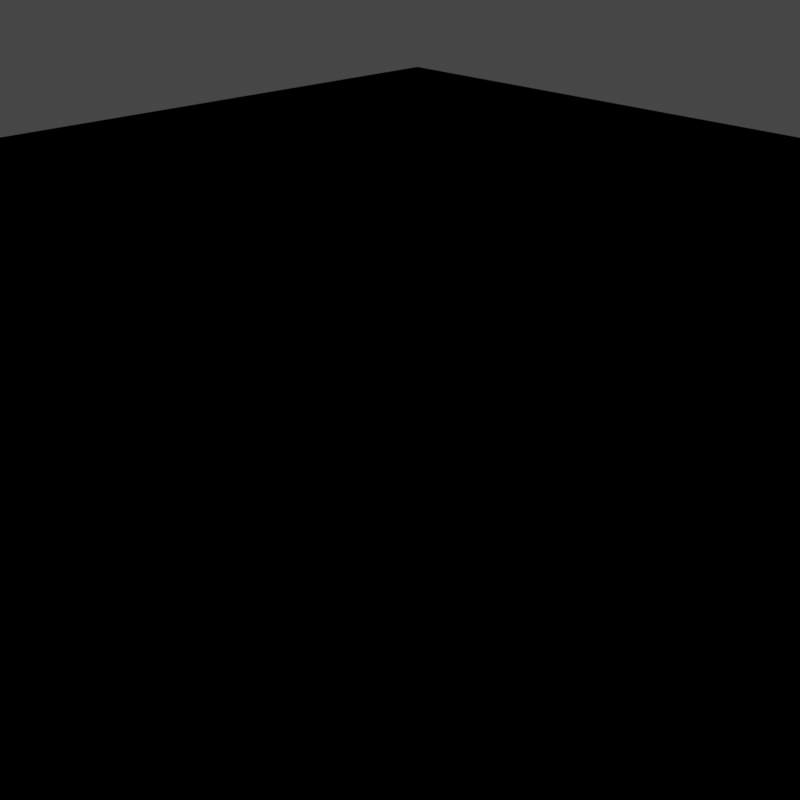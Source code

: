 # Source: vault.blend  (saved by Blender 4.0.36; exported with 4.5.12 LTS)
import bpy
from mathutils import Matrix  # noqa: F401  (used for matrix-valued properties, if any)

bpy.ops.wm.read_factory_settings(use_empty=True)
scene = bpy.context.scene
scene.name = 'Scene'

# ---- collections
col_collection = bpy.data.collections.new('Collection'); scene.collection.children.link(col_collection)

# ---- images (referenced by path relative to the original .blend; pixels are not part of the script)
import os
ASSET_DIR = os.environ.get("B2B_ASSET_DIR", "")  # directory of the original .blend (textures are referenced by path, not embedded)
HERE = os.path.dirname(os.path.abspath(__file__))  # packed textures are extracted next to this script under _unpacked/

def load_image(name, relpath, width, height, colorspace="sRGB"):
    """Load a texture the original file referenced (path relative to the .blend, or extracted next to this script)."""
    p = next((c for c in (os.path.join(HERE, relpath), os.path.join(ASSET_DIR, relpath)) if relpath and os.path.exists(c)), "")
    if p:
        img = bpy.data.images.load(p, check_existing=True)
        img.name = name
    else:  # same state as the original file: an image datablock whose file is absent (Cycles renders it pink)
        img = bpy.data.images.new(name, width, height)
        img.source = "FILE"
        img.filepath = "//" + (relpath or name)
    img.colorspace_settings.name = colorspace
    return img
img_second_png = load_image('second.png', '', 1024, 1024, 'sRGB')
img_sand12_ci4_png = load_image('sand12.ci4.png', 'sand12.ci4.png', 1024, 1024, 'sRGB')
img_stone_ci4_png = load_image('stone.ci4.png', 'stone.ci4.png', 1024, 1024, 'sRGB')

# ---- materials (node trees are filled in below, after node groups)
mat_f3dlite_material = bpy.data.materials.new('f3dlite_material')
mat_f3dlite_material.alpha_threshold = 0.2
mat_f3dlite_material.use_transparency_overlap = False
mat_f3dlite_material.show_transparent_back = False
mat_f3dlite_material.use_backface_culling = True
mat_f3dlite_material.preview_render_type = 'FLAT'
mat_border = bpy.data.materials.new('border')
mat_border.alpha_threshold = 0.2
mat_border.use_transparency_overlap = False
mat_border.show_transparent_back = False
mat_border.use_backface_culling = True
mat_border.preview_render_type = 'FLAT'

# ---- node groups
ng_3_point_lerp = bpy.data.node_groups.new('3 Point Lerp', 'ShaderNodeTree')
_N = ng_3_point_lerp.nodes; _L = ng_3_point_lerp.links
ng_calcfog = bpy.data.node_groups.new('CalcFog', 'ShaderNodeTree')
_N = ng_calcfog.nodes; _L = ng_calcfog.links
ng_f3dnoise_nonanimated = bpy.data.node_groups.new('F3DNoise_NonAnimated', 'ShaderNodeTree')
_N = ng_f3dnoise_nonanimated.nodes; _L = ng_f3dnoise_nonanimated.links
ng_texturesettings_lite = bpy.data.node_groups.new('TextureSettings_Lite', 'ShaderNodeTree')
_N = ng_texturesettings_lite.nodes; _L = ng_texturesettings_lite.links
ng_uv = bpy.data.node_groups.new('UV', 'ShaderNodeTree')
_N = ng_uv.nodes; _L = ng_uv.links
ng_uv_basis_0 = bpy.data.node_groups.new('UV Basis 0', 'ShaderNodeTree')
_N = ng_uv_basis_0.nodes; _L = ng_uv_basis_0.links
ng_shdcol = bpy.data.node_groups.new('ShdCol', 'ShaderNodeTree')
_N = ng_shdcol.nodes; _L = ng_shdcol.links
ng_is_not_i = bpy.data.node_groups.new('Is not i', 'ShaderNodeTree')
_N = ng_is_not_i.nodes; _L = ng_is_not_i.links
ng_fogblender_on = bpy.data.node_groups.new('FogBlender_On', 'ShaderNodeTree')
_N = ng_fogblender_on.nodes; _L = ng_fogblender_on.links
ng_combinerinputs = bpy.data.node_groups.new('CombinerInputs', 'ShaderNodeTree')
_N = ng_combinerinputs.nodes; _L = ng_combinerinputs.links
ng_cycle = bpy.data.node_groups.new('Cycle', 'ShaderNodeTree')
_N = ng_cycle.nodes; _L = ng_cycle.links
ng_output_2cycle_opa = bpy.data.node_groups.new('OUTPUT_2CYCLE_OPA', 'ShaderNodeTree')
_N = ng_output_2cycle_opa.nodes; _L = ng_output_2cycle_opa.links
ng_sceneproperties = bpy.data.node_groups.new('SceneProperties', 'ShaderNodeTree')
_s = ng_sceneproperties.interface.new_socket(name='FogEnable', in_out='OUTPUT', socket_type='NodeSocketFloat')
_s = ng_sceneproperties.interface.new_socket(name='FogColor', in_out='OUTPUT', socket_type='NodeSocketColor')
_s = ng_sceneproperties.interface.new_socket(name='F3D_NearClip', in_out='OUTPUT', socket_type='NodeSocketFloat')
_s = ng_sceneproperties.interface.new_socket(name='F3D_FarClip', in_out='OUTPUT', socket_type='NodeSocketFloat')
_s = ng_sceneproperties.interface.new_socket(name='Blender_Game_Scale', in_out='OUTPUT', socket_type='NodeSocketFloat')
_s = ng_sceneproperties.interface.new_socket(name='FogNear', in_out='OUTPUT', socket_type='NodeSocketFloat')
_s = ng_sceneproperties.interface.new_socket(name='FogFar', in_out='OUTPUT', socket_type='NodeSocketFloat')
_s = ng_sceneproperties.interface.new_socket(name='AmbientColor', in_out='OUTPUT', socket_type='NodeSocketColor')
_s = ng_sceneproperties.interface.new_socket(name='Light0Color', in_out='OUTPUT', socket_type='NodeSocketColor')
_s = ng_sceneproperties.interface.new_socket(name='Light0Dir', in_out='OUTPUT', socket_type='NodeSocketVector')
_s = ng_sceneproperties.interface.new_socket(name='Light0Size', in_out='OUTPUT', socket_type='NodeSocketFloat')
_s = ng_sceneproperties.interface.new_socket(name='Light1Color', in_out='OUTPUT', socket_type='NodeSocketColor')
_s = ng_sceneproperties.interface.new_socket(name='Light1Dir', in_out='OUTPUT', socket_type='NodeSocketVector')
_s = ng_sceneproperties.interface.new_socket(name='Light1Size', in_out='OUTPUT', socket_type='NodeSocketFloat')
_N = ng_sceneproperties.nodes; _L = ng_sceneproperties.links
n0 = _N.new('NodeGroupOutput'); n0.name = 'Group Output'; n0.location = (0, 0)
n0.inputs[0].default_value = 1.0
n0.inputs[1].default_value = (0.9999, 1.0, 1.0, 1.0)
n0.inputs[2].default_value = 100.0
n0.inputs[3].default_value = 3e+04
n0.inputs[4].default_value = 10.0
n0.inputs[5].default_value = 985.0
n0.inputs[6].default_value = 1000.0
n0.inputs[7].default_value = (0.7353, 0.7354, 0.7354, 1.0)
n0.inputs[8].default_value = (0.9999, 1.0, 1.0, 1.0)
n0.inputs[9].default_value = (0.5774, -0.5774, 0.5774)
n0.inputs[10].default_value = 3.0
n0.inputs[11].default_value = (0.0, 0.0, 0.0, 1.0)
n0.inputs[12].default_value = (-0.5774, 0.5774, -0.5774)
n0.inputs[13].default_value = 3.0
n0.is_active_output = True
ng_is_i = bpy.data.node_groups.new('Is i', 'ShaderNodeTree')
_N = ng_is_i.nodes; _L = ng_is_i.links

# ---- material node trees
mat_f3dlite_material.use_nodes = True; mat_f3dlite_material.node_tree.nodes.clear()
_N = mat_f3dlite_material.node_tree.nodes; _L = mat_f3dlite_material.node_tree.links
n0 = _N.new('NodeReroute'); n0.name = 'Reroute.043'; n0.location = (-193, 204)
n0.width = 100
n0.socket_idname = 'NodeSocketVector'
n1 = _N.new('NodeReroute'); n1.name = 'Reroute.042'; n1.location = (-216, 160)
n1.width = 100
n1.socket_idname = 'NodeSocketVector'
n2 = _N.new('NodeReroute'); n2.name = 'Reroute.011'; n2.location = (-168, 248)
n2.width = 100
n2.socket_idname = 'NodeSocketVector'
n3 = _N.new('NodeReroute'); n3.name = 'Reroute.038'; n3.location = (273, 438)
n3.width = 100
n4 = _N.new('NodeReroute'); n4.name = 'Reroute.037'; n4.location = (251, 416)
n4.width = 100
n4.socket_idname = 'NodeSocketFloat'
n5 = _N.new('NodeReroute'); n5.name = 'Reroute.006'; n5.location = (-80, 600)
n5.width = 100
n5.socket_idname = 'NodeSocketVector'
n6 = _N.new('NodeReroute'); n6.name = 'Reroute.026'; n6.location = (-100, 557)
n6.width = 100
n6.socket_idname = 'NodeSocketVector'
n7 = _N.new('NodeReroute'); n7.name = 'Reroute.027'; n7.location = (-120, 514)
n7.width = 100
n7.socket_idname = 'NodeSocketVector'
n8 = _N.new('NodeReroute'); n8.name = 'Reroute.035'; n8.location = (251, 665)
n8.width = 100
n8.socket_idname = 'NodeSocketFloat'
n9 = _N.new('NodeReroute'); n9.name = 'Reroute.036'; n9.location = (273, 686)
n9.width = 100
n10 = _N.new('NodeReroute'); n10.name = 'Reroute.028'; n10.location = (-267, 439)
n10.width = 100
n10.socket_idname = 'NodeSocketInt'
n11 = _N.new('NodeReroute'); n11.name = 'Reroute.048'; n11.location = (271, 285)
n11.width = 100
n12 = _N.new('NodeReroute'); n12.name = 'Reroute.046'; n12.location = (271, 334)
n12.width = 100
n13 = _N.new('NodeReroute'); n13.name = 'Reroute.047'; n13.location = (249, 264)
n13.width = 100
n13.socket_idname = 'NodeSocketFloat'
n14 = _N.new('NodeReroute'); n14.name = 'Reroute.045'; n14.location = (249, 312)
n14.width = 100
n14.socket_idname = 'NodeSocketFloat'
n15 = _N.new('NodeReroute'); n15.name = 'Reroute.039'; n15.location = (-267, 84)
n15.width = 100
n15.socket_idname = 'NodeSocketInt'
n16 = _N.new('NodeReroute'); n16.name = 'Reroute.052'; n16.location = (-241, 116)
n16.width = 100
n16.socket_idname = 'NodeSocketVector'
n17 = _N.new('NodeReroute'); n17.name = 'Reroute.060'; n17.location = (-314, 391)
n17.width = 100
n17.socket_idname = 'NodeSocketFloat'
n18 = _N.new('NodeReroute'); n18.name = 'Reroute.059'; n18.location = (-292, 414)
n18.width = 100
n18.socket_idname = 'NodeSocketFloat'
n19 = _N.new('NodeReroute'); n19.name = 'Reroute.058'; n19.location = (-337, 61)
n19.width = 100
n19.socket_idname = 'NodeSocketFloat'
n20 = _N.new('NodeReroute'); n20.name = 'Reroute.057'; n20.location = (-358, 39)
n20.width = 100
n20.socket_idname = 'NodeSocketFloat'
n21 = _N.new('NodeReroute'); n21.name = 'Reroute.050'; n21.location = (-144, 470)
n21.width = 100
n21.socket_idname = 'NodeSocketVector'
n22 = _N.new('ShaderNodeTexImage'); n22.name = 'Tex1_2'; n22.location = (-125, 213)
n22.label = 'Tex1 Sample 2'
n22.width = 140
n22.mute = True
n22.hide = True
n22.image = img_second_png
n22.interpolation = 'Closest'
n23 = _N.new('ShaderNodeTexImage'); n23.name = 'Tex1_3'; n23.location = (-125, 170)
n23.label = 'Tex1 Sample 3'
n23.width = 140
n23.mute = True
n23.hide = True
n23.image = img_second_png
n23.interpolation = 'Closest'
n24 = _N.new('ShaderNodeTexImage'); n24.name = 'Tex1_4'; n24.location = (-125, 126)
n24.label = 'Tex1 Sample 4'
n24.width = 140
n24.mute = True
n24.hide = True
n24.image = img_second_png
n24.interpolation = 'Closest'
n25 = _N.new('ShaderNodeGroup'); n25.name = '3 Point Lerp.001'; n25.location = (27, 369)
n25.label = '3 Point Lerp'
n25.mute = True
n25.node_tree = ng_3_point_lerp
n26 = _N.new('ShaderNodeTexImage'); n26.name = 'Tex0_4'; n26.location = (-63, 479)
n26.label = 'Tex0 Sample 4'
n26.width = 140
n26.hide = True
n26.image = img_sand12_ci4_png
n26.interpolation = 'Closest'
n27 = _N.new('ShaderNodeTexImage'); n27.name = 'Tex0_3'; n27.location = (-63, 524)
n27.label = 'Tex0 Sample 3'
n27.width = 140
n27.hide = True
n27.image = img_sand12_ci4_png
n27.interpolation = 'Closest'
n28 = _N.new('ShaderNodeTexImage'); n28.name = 'Tex0_2'; n28.location = (-62, 567)
n28.label = 'Tex0 Sample 2'
n28.width = 140
n28.hide = True
n28.image = img_sand12_ci4_png
n28.interpolation = 'Closest'
n29 = _N.new('ShaderNodeTexImage'); n29.name = 'Tex0_1'; n29.location = (-61, 610)
n29.label = 'Tex0'
n29.width = 140
n29.hide = True
n29.image = img_sand12_ci4_png
n29.interpolation = 'Closest'
n30 = _N.new('ShaderNodeTexImage'); n30.name = 'Tex1_1'; n30.location = (-124, 258)
n30.label = 'Tex1'
n30.width = 140
n30.mute = True
n30.hide = True
n30.image = img_second_png
n30.interpolation = 'Closest'
n31 = _N.new('NodeReroute'); n31.name = 'Light0Dir'; n31.location = (-101, -292)
n31.label = 'Light0Dir'
n31.width = 100
n31.socket_idname = 'NodeSocketVector'
n32 = _N.new('NodeReroute'); n32.name = 'AmbientColor'; n32.location = (-98, -223)
n32.label = 'AmbientColor'
n32.width = 100
n33 = _N.new('NodeReroute'); n33.name = 'Light0Color'; n33.location = (-101, -255)
n33.label = 'Light0Color'
n33.width = 100
n34 = _N.new('NodeReroute'); n34.name = 'Light0Size'; n34.location = (-101, -325)
n34.label = 'Light0Size'
n34.width = 100
n34.socket_idname = 'NodeSocketFloat'
n35 = _N.new('NodeReroute'); n35.name = 'Reroute.065'; n35.location = (260, 85)
n35.width = 100
n35.socket_idname = 'NodeSocketVector'
n36 = _N.new('NodeReroute'); n36.name = 'Reroute.064'; n36.location = (259, -292)
n36.width = 100
n36.socket_idname = 'NodeSocketVector'
n37 = _N.new('NodeReroute'); n37.name = 'Reroute.029'; n37.location = (238, -256)
n37.width = 100
n38 = _N.new('NodeReroute'); n38.name = 'Reroute.001'; n38.location = (278, -326)
n38.width = 100
n38.socket_idname = 'NodeSocketFloat'
n39 = _N.new('NodeReroute'); n39.name = 'Reroute'; n39.location = (279, 63)
n39.width = 100
n39.socket_idname = 'NodeSocketFloat'
n40 = _N.new('NodeReroute'); n40.name = 'Reroute.016'; n40.location = (321, 19)
n40.width = 100
n40.socket_idname = 'NodeSocketVector'
n41 = _N.new('NodeReroute'); n41.name = 'Reroute.030'; n41.location = (219, -224)
n41.width = 100
n42 = _N.new('ShaderNodeGroup'); n42.name = 'CalcFog'; n42.location = (0, 10)
n42.label = 'CalcFog'
n42.width = 166
n42.node_tree = ng_calcfog
n43 = _N.new('NodeReroute'); n43.name = 'Reroute.008'; n43.location = (187, -25)
n43.width = 100
n43.socket_idname = 'NodeSocketFloat'
n44 = _N.new('NodeReroute'); n44.name = 'Reroute.003'; n44.location = (342, -3)
n44.width = 100
n44.socket_idname = 'NodeSocketFloat'
n45 = _N.new('NodeReroute'); n45.name = 'Combined_C'; n45.location = (540, 456)
n45.label = 'Combined_C'
n45.width = 100
n46 = _N.new('NodeReroute'); n46.name = 'Combined_A'; n46.location = (540, 433)
n46.label = 'Combined_A'
n46.width = 100
n46.socket_idname = 'NodeSocketFloat'
n47 = _N.new('NodeReroute'); n47.name = 'Reroute.032'; n47.location = (567, 456)
n47.width = 100
n48 = _N.new('NodeReroute'); n48.name = 'Reroute.031'; n48.location = (567, 433)
n48.width = 100
n48.socket_idname = 'NodeSocketFloat'
n49 = _N.new('NodeReroute'); n49.name = 'Reroute.009'; n49.location = (1056, 710)
n49.width = 100
n50 = _N.new('NodeReroute'); n50.name = 'Reroute.010'; n50.location = (1033, 689)
n50.width = 100
n50.socket_idname = 'NodeSocketFloat'
n51 = _N.new('NodeReroute'); n51.name = 'Light1Color'; n51.location = (-101, -360)
n51.label = 'Light1Color'
n51.width = 100
n52 = _N.new('NodeReroute'); n52.name = 'Light1Size'; n52.location = (-101, -433)
n52.label = 'Light1Size'
n52.width = 100
n52.socket_idname = 'NodeSocketFloat'
n53 = _N.new('NodeReroute'); n53.name = 'Light1Dir'; n53.location = (-101, -396)
n53.label = 'Light1Dir'
n53.width = 100
n53.socket_idname = 'NodeSocketVector'
n54 = _N.new('NodeReroute'); n54.name = 'Reroute.014'; n54.location = (299, -361)
n54.width = 100
n55 = _N.new('NodeReroute'); n55.name = 'Reroute.017'; n55.location = (318, -397)
n55.width = 100
n55.socket_idname = 'NodeSocketVector'
n56 = _N.new('NodeReroute'); n56.name = 'Reroute.019'; n56.location = (341, -432)
n56.width = 100
n56.socket_idname = 'NodeSocketFloat'
n57 = _N.new('NodeReroute'); n57.name = 'Reroute.025'; n57.location = (-44, -472)
n57.width = 100
n58 = _N.new('NodeReroute'); n58.name = 'Reroute.018'; n58.location = (-23, -493)
n58.width = 100
n58.socket_idname = 'NodeSocketFloat'
n59 = _N.new('NodeReroute'); n59.name = 'Reroute.015'; n59.location = (186, -516)
n59.width = 100
n59.socket_idname = 'NodeSocketFloat'
n60 = _N.new('ShaderNodeGroup'); n60.name = 'F3DNoiseFactor'; n60.location = (362, -360)
n60.label = 'F3D Noise Factor'
n60.width = 142
n60.node_tree = ng_f3dnoise_nonanimated
n61 = _N.new('NodeReroute'); n61.name = 'Reroute.023'; n61.location = (1036, 385)
n61.width = 100
n62 = _N.new('ShaderNodeOutputMaterial'); n62.name = 'Material Output F3D'; n62.location = (1546, 571)
n62.label = 'Material Output F3D'
n62.target = 'CYCLES'
n63 = _N.new('NodeReroute'); n63.name = 'Reroute.024'; n63.location = (1037, -451)
n63.width = 100
n64 = _N.new('NodeReroute'); n64.name = 'Reroute.005'; n64.location = (-168, 601)
n64.width = 100
n64.socket_idname = 'NodeSocketVector'
n65 = _N.new('NodeReroute'); n65.name = 'Reroute.041'; n65.location = (-193, 579)
n65.width = 100
n65.socket_idname = 'NodeSocketVector'
n66 = _N.new('NodeReroute'); n66.name = 'Reroute.040'; n66.location = (-216, 558)
n66.width = 100
n66.socket_idname = 'NodeSocketVector'
n67 = _N.new('NodeReroute'); n67.name = 'Reroute.012'; n67.location = (-267, 514)
n67.width = 100
n67.socket_idname = 'NodeSocketInt'
n68 = _N.new('NodeReroute'); n68.name = 'Reroute.051'; n68.location = (-241, 535)
n68.width = 100
n68.socket_idname = 'NodeSocketVector'
n69 = _N.new('NodeReroute'); n69.name = 'Reroute.013'; n69.location = (-80, 688)
n69.width = 100
n69.socket_idname = 'NodeSocketVector'
n70 = _N.new('NodeReroute'); n70.name = 'Reroute.002'; n70.location = (-100, 665)
n70.width = 100
n70.socket_idname = 'NodeSocketVector'
n71 = _N.new('NodeReroute'); n71.name = 'Reroute.022'; n71.location = (-120, 645)
n71.width = 100
n71.socket_idname = 'NodeSocketVector'
n72 = _N.new('NodeReroute'); n72.name = 'Reroute.049'; n72.location = (-144, 621)
n72.width = 100
n72.socket_idname = 'NodeSocketVector'
n73 = _N.new('NodeReroute'); n73.name = 'Reroute.054'; n73.location = (-314, 469)
n73.width = 100
n73.socket_idname = 'NodeSocketFloat'
n74 = _N.new('NodeReroute'); n74.name = 'Reroute.053'; n74.location = (-292, 491)
n74.width = 100
n74.socket_idname = 'NodeSocketFloat'
n75 = _N.new('NodeReroute'); n75.name = 'Reroute.055'; n75.location = (-337, 447)
n75.width = 100
n75.socket_idname = 'NodeSocketFloat'
n76 = _N.new('NodeReroute'); n76.name = 'Reroute.056'; n76.location = (-358, 425)
n76.width = 100
n76.socket_idname = 'NodeSocketFloat'
n77 = _N.new('ShaderNodeGroup'); n77.name = 'TextureSettings'; n77.location = (-575, 724)
n77.width = 189
n77.node_tree = ng_texturesettings_lite
n77.inputs[4].default_value = 0.0
n77.inputs[9].default_value = 0.0
n77.inputs[10].default_value = 0
n77.inputs[11].default_value = 0.0
n77.inputs[12].default_value = 63.0
n77.inputs[13].default_value = 6
n77.inputs[14].default_value = 0
n77.inputs[15].default_value = 0.0
n77.inputs[16].default_value = 63.0
n77.inputs[17].default_value = 6
n77.inputs[18].default_value = 0.0
n77.inputs[19].default_value = 0
n77.inputs[20].default_value = 0.0
n77.inputs[21].default_value = 0.0
n77.inputs[22].default_value = 0
n77.inputs[23].default_value = 0
n77.inputs[24].default_value = 0.0
n77.inputs[25].default_value = 0.0
n77.inputs[26].default_value = 0
n77.inputs[27].default_value = 0.0
n77.inputs[28].default_value = 0
n77.inputs[29].default_value = 0
n77.inputs[30].default_value = 0
n77.inputs[31].default_value = 0
n77.inputs[32].default_value = 0.0
n77.inputs[33].default_value = 0
n77.inputs[34].default_value = 0
n77.inputs[35].default_value = 0
n77.inputs[36].default_value = 0
n77.inputs[37].default_value = 0.0
n77.inputs[38].default_value = 1
n78 = _N.new('ShaderNodeGroup'); n78.name = 'UV'; n78.location = (-987, 175)
n78.width = 165
n78.node_tree = ng_uv
n79 = _N.new('ShaderNodeGroup'); n79.name = 'UV Basis'; n79.location = (-787, 405)
n79.width = 164
n79.node_tree = ng_uv_basis_0
n79.inputs[1].default_value = 64
n79.inputs[2].default_value = 64
n79.inputs[3].default_value = 0
n79.inputs[4].default_value = 0
n79.inputs[5].default_value = 1.0
n79.inputs[6].default_value = 1.0
n79.inputs[7].default_value = 1
n80 = _N.new('ShaderNodeGroup'); n80.name = 'Shade Color'; n80.location = (365, 241)
n80.label = 'Shade Color'
n80.width = 139
n80.node_tree = ng_shdcol
n80.inputs[8].default_value = 1
n80.inputs[9].default_value = 0
n80.inputs[10].default_value = 0
n80.inputs[11].default_value = 0
n80.inputs[12].default_value = 0
n80.inputs[13].default_value = 0
n80.inputs[14].default_value = 0
n80.inputs[15].default_value = 0
n80.inputs[16].default_value = 1.0
n80.inputs[17].default_value = 0.625
n80.inputs[18].default_value = 0.0
n80.inputs[19].default_value = 0.7
n80.inputs[20].default_value = 0.4
n81 = _N.new('NodeReroute'); n81.name = 'FogColor'; n81.location = (-101, -80)
n81.label = 'FogColor'
n81.width = 100
n82 = _N.new('NodeReroute'); n82.name = 'Reroute.021'; n82.location = (-22, -43)
n82.width = 100
n82.socket_idname = 'NodeSocketFloat'
n83 = _N.new('NodeReroute'); n83.name = 'FogEnable'; n83.location = (-101, -43)
n83.label = 'FogEnable'
n83.width = 100
n83.socket_idname = 'NodeSocketFloat'
n84 = _N.new('NodeReroute'); n84.name = 'Reroute.033'; n84.location = (-22, -80)
n84.width = 100
n84.socket_idname = 'NodeSocketFloat'
n85 = _N.new('NodeReroute'); n85.name = 'Reroute.007'; n85.location = (-43, -80)
n85.width = 100
n86 = _N.new('NodeReroute'); n86.name = 'AmbientColorOut'; n86.location = (220, 131)
n86.label = 'AmbientColorOut'
n86.width = 100
n87 = _N.new('NodeReroute'); n87.name = 'Light0ColorOut'; n87.location = (240, 108)
n87.label = 'Light0ColorOut'
n87.width = 100
n88 = _N.new('NodeReroute'); n88.name = 'Light1ColorOut'; n88.location = (300, 41)
n88.label = 'Light1ColorOut'
n88.width = 100
n89 = _N.new('ShaderNodeGroup'); n89.name = 'Tex1_I'; n89.location = (364, 396)
n89.label = 'Tex1_I'
n89.mute = True
n89.node_tree = ng_is_not_i
n90 = _N.new('ShaderNodeGroup'); n90.name = 'Tex0_I'; n90.location = (365, 549)
n90.label = 'Tex0_I'
n90.node_tree = ng_is_not_i
n91 = _N.new('ShaderNodeGroup'); n91.name = '3 Point Lerp'; n91.location = (88, 722)
n91.label = '3 Point Lerp'
n91.node_tree = ng_3_point_lerp
n92 = _N.new('NodeReroute'); n92.name = 'GlobalFogColor'; n92.location = (970, -473)
n92.label = 'GlobalFogColor'
n92.width = 100
n93 = _N.new('ShaderNodeGroup'); n93.name = 'FogBlender'; n93.location = (1057, -361)
n93.node_tree = ng_fogblender_on
n94 = _N.new('ShaderNodeGroup'); n94.name = 'CombinerInputs'; n94.location = (522, 157)
n94.width = 139
n94.node_tree = ng_combinerinputs
n94.inputs[0].default_value = (0.0, 0.0, 0.0, 1.0)
n94.inputs[1].default_value = 1.0
n94.inputs[2].default_value = (0.9999, 1.0, 1.0, 1.0)
n94.inputs[3].default_value = 1.0
n94.inputs[4].default_value = (0.5, 0.5, 0.5, 1.0)
n94.inputs[5].default_value = (0.0, 0.0, 0.0, 1.0)
n94.inputs[6].default_value = 0.0
n94.inputs[7].default_value = 0.0
n94.inputs[8].default_value = 0.4471
n94.inputs[9].default_value = 0.1647
n95 = _N.new('ShaderNodeGroup'); n95.name = 'Cycle_1'; n95.location = (871, 746)
n95.label = 'Cycle_1'
n95.node_tree = ng_cycle
n95.inputs[1].default_value = (0.0, 0.0, 0.0, 1.0)
n95.inputs[3].default_value = (0.0, 0.0, 0.0, 1.0)
n95.inputs[4].default_value = 0.0
n95.inputs[5].default_value = 0.0
n95.inputs[6].default_value = 0.0
n96 = _N.new('NodeReroute'); n96.name = 'Reroute.020'; n96.location = (1228, -396)
n96.width = 100
n97 = _N.new('NodeReroute'); n97.name = 'Reroute.004'; n97.location = (1056, 456)
n97.width = 100
n98 = _N.new('NodeReroute'); n98.name = 'Cycle C 2'; n98.location = (1232, 412)
n98.label = 'Cycle C 2'
n98.width = 100
n99 = _N.new('ShaderNodeGroup'); n99.name = 'Cycle_2'; n99.location = (870, 420)
n99.label = 'Cycle_2'
n99.node_tree = ng_cycle
n99.inputs[1].default_value = (0.0, 0.0, 0.0, 1.0)
n99.inputs[3].default_value = (0.0, 0.0, 0.0, 1.0)
n99.inputs[4].default_value = 0.0
n99.inputs[5].default_value = 0.0
n99.inputs[6].default_value = 0.0
n100 = _N.new('NodeReroute'); n100.name = 'Cycle 1 A'; n100.location = (1033, 434)
n100.width = 100
n100.socket_idname = 'NodeSocketFloat'
n101 = _N.new('ShaderNodeGroup'); n101.name = 'OUTPUT'; n101.location = (1282, 547)
n101.width = 219
n101.node_tree = ng_output_2cycle_opa
n102 = _N.new('ShaderNodeGroup'); n102.name = 'SceneProperties'; n102.location = (-320, -23)
n102.node_tree = ng_sceneproperties
n103 = _N.new('ShaderNodeOutputMaterial'); n103.name = 'Material Output'; n103.location = (0, 0)
n103.target = 'EEVEE'
n104 = _N.new('ShaderNodeMixShader'); n104.name = 'Mix Shader'; n104.location = (0, 0)
n104.label = 'Disable Shadow'
n104.hide = True
n105 = _N.new('ShaderNodeLightPath'); n105.name = 'Light Path'; n105.location = (0, 0)
n105.hide = True
n106 = _N.new('ShaderNodeBsdfTransparent'); n106.name = 'Transparent BSDF'; n106.location = (0, 0)
n106.hide = True
_L.new(n65.outputs[0], n0.inputs[0])
_L.new(n66.outputs[0], n1.inputs[0])
_L.new(n64.outputs[0], n2.inputs[0])
_L.new(n9.outputs[0], n3.inputs[0])
_L.new(n8.outputs[0], n4.inputs[0])
_L.new(n69.outputs[0], n5.inputs[0])
_L.new(n70.outputs[0], n6.inputs[0])
_L.new(n71.outputs[0], n7.inputs[0])
_L.new(n91.outputs[1], n8.inputs[0])
_L.new(n91.outputs[0], n9.inputs[0])
_L.new(n67.outputs[0], n10.inputs[0])
_L.new(n12.outputs[0], n11.inputs[0])
_L.new(n25.outputs[0], n12.inputs[0])
_L.new(n14.outputs[0], n13.inputs[0])
_L.new(n25.outputs[1], n14.inputs[0])
_L.new(n10.outputs[0], n15.inputs[0])
_L.new(n68.outputs[0], n16.inputs[0])
_L.new(n73.outputs[0], n17.inputs[0])
_L.new(n74.outputs[0], n18.inputs[0])
_L.new(n75.outputs[0], n19.inputs[0])
_L.new(n76.outputs[0], n20.inputs[0])
_L.new(n72.outputs[0], n21.inputs[0])
_L.new(n0.outputs[0], n22.inputs[0])
_L.new(n1.outputs[0], n23.inputs[0])
_L.new(n16.outputs[0], n24.inputs[0])
_L.new(n30.outputs[0], n25.inputs[0])
_L.new(n30.outputs[1], n25.inputs[1])
_L.new(n22.outputs[0], n25.inputs[2])
_L.new(n22.outputs[1], n25.inputs[3])
_L.new(n23.outputs[0], n25.inputs[4])
_L.new(n23.outputs[1], n25.inputs[5])
_L.new(n24.outputs[0], n25.inputs[6])
_L.new(n24.outputs[1], n25.inputs[7])
_L.new(n15.outputs[0], n25.inputs[8])
_L.new(n19.outputs[0], n25.inputs[9])
_L.new(n20.outputs[0], n25.inputs[10])
_L.new(n21.outputs[0], n26.inputs[0])
_L.new(n7.outputs[0], n27.inputs[0])
_L.new(n6.outputs[0], n28.inputs[0])
_L.new(n5.outputs[0], n29.inputs[0])
_L.new(n2.outputs[0], n30.inputs[0])
_L.new(n36.outputs[0], n35.inputs[0])
_L.new(n31.outputs[0], n36.inputs[0])
_L.new(n33.outputs[0], n37.inputs[0])
_L.new(n34.outputs[0], n38.inputs[0])
_L.new(n38.outputs[0], n39.inputs[0])
_L.new(n55.outputs[0], n40.inputs[0])
_L.new(n32.outputs[0], n41.inputs[0])
_L.new(n84.outputs[0], n42.inputs[0])
_L.new(n42.outputs[0], n43.inputs[0])
_L.new(n56.outputs[0], n44.inputs[0])
_L.new(n47.outputs[0], n45.inputs[0])
_L.new(n48.outputs[0], n46.inputs[0])
_L.new(n97.outputs[0], n47.inputs[0])
_L.new(n100.outputs[0], n48.inputs[0])
_L.new(n95.outputs[0], n49.inputs[0])
_L.new(n95.outputs[1], n50.inputs[0])
_L.new(n51.outputs[0], n54.inputs[0])
_L.new(n53.outputs[0], n55.inputs[0])
_L.new(n52.outputs[0], n56.inputs[0])
_L.new(n85.outputs[0], n57.inputs[0])
_L.new(n84.outputs[0], n58.inputs[0])
_L.new(n43.outputs[0], n59.inputs[0])
_L.new(n99.outputs[0], n61.inputs[0])
_L.new(n61.outputs[0], n63.inputs[0])
_L.new(n77.outputs[4], n64.inputs[0])
_L.new(n77.outputs[5], n65.inputs[0])
_L.new(n77.outputs[6], n66.inputs[0])
_L.new(n77.outputs[8], n67.inputs[0])
_L.new(n77.outputs[7], n68.inputs[0])
_L.new(n77.outputs[0], n69.inputs[0])
_L.new(n77.outputs[1], n70.inputs[0])
_L.new(n77.outputs[2], n71.inputs[0])
_L.new(n77.outputs[3], n72.inputs[0])
_L.new(n77.outputs[10], n73.inputs[0])
_L.new(n77.outputs[9], n74.inputs[0])
_L.new(n77.outputs[11], n75.inputs[0])
_L.new(n77.outputs[12], n76.inputs[0])
_L.new(n79.outputs[0], n77.inputs[0])
_L.new(n79.outputs[1], n77.inputs[1])
_L.new(n79.outputs[0], n77.inputs[2])
_L.new(n79.outputs[1], n77.inputs[3])
_L.new(n79.outputs[5], n77.inputs[5])
_L.new(n79.outputs[6], n77.inputs[6])
_L.new(n79.outputs[7], n77.inputs[7])
_L.new(n79.outputs[8], n77.inputs[8])
_L.new(n78.outputs[0], n79.inputs[0])
_L.new(n35.outputs[0], n80.inputs[2])
_L.new(n39.outputs[0], n80.inputs[3])
_L.new(n40.outputs[0], n80.inputs[5])
_L.new(n44.outputs[0], n80.inputs[6])
_L.new(n43.outputs[0], n80.inputs[7])
_L.new(n83.outputs[0], n82.inputs[0])
_L.new(n82.outputs[0], n84.inputs[0])
_L.new(n81.outputs[0], n85.inputs[0])
_L.new(n41.outputs[0], n86.inputs[0])
_L.new(n37.outputs[0], n87.inputs[0])
_L.new(n54.outputs[0], n88.inputs[0])
_L.new(n11.outputs[0], n89.inputs[0])
_L.new(n13.outputs[0], n89.inputs[1])
_L.new(n3.outputs[0], n90.inputs[0])
_L.new(n4.outputs[0], n90.inputs[1])
_L.new(n29.outputs[0], n91.inputs[0])
_L.new(n29.outputs[1], n91.inputs[1])
_L.new(n28.outputs[0], n91.inputs[2])
_L.new(n28.outputs[1], n91.inputs[3])
_L.new(n27.outputs[0], n91.inputs[4])
_L.new(n27.outputs[1], n91.inputs[5])
_L.new(n26.outputs[0], n91.inputs[6])
_L.new(n26.outputs[1], n91.inputs[7])
_L.new(n10.outputs[0], n91.inputs[8])
_L.new(n18.outputs[0], n91.inputs[9])
_L.new(n17.outputs[0], n91.inputs[10])
_L.new(n57.outputs[0], n92.inputs[0])
_L.new(n63.outputs[0], n93.inputs[0])
_L.new(n92.outputs[0], n93.inputs[1])
_L.new(n58.outputs[0], n93.inputs[2])
_L.new(n60.outputs[0], n94.inputs[10])
_L.new(n93.outputs[0], n96.inputs[0])
_L.new(n49.outputs[0], n97.inputs[0])
_L.new(n96.outputs[0], n98.inputs[0])
_L.new(n50.outputs[0], n100.inputs[0])
_L.new(n102.outputs[0], n83.inputs[0])
_L.new(n102.outputs[1], n81.inputs[0])
_L.new(n102.outputs[2], n42.inputs[1])
_L.new(n102.outputs[3], n42.inputs[2])
_L.new(n102.outputs[4], n42.inputs[3])
_L.new(n102.outputs[5], n42.inputs[4])
_L.new(n102.outputs[6], n42.inputs[5])
_L.new(n102.outputs[7], n32.inputs[0])
_L.new(n102.outputs[8], n33.inputs[0])
_L.new(n102.outputs[9], n31.inputs[0])
_L.new(n102.outputs[10], n34.inputs[0])
_L.new(n102.outputs[11], n51.inputs[0])
_L.new(n102.outputs[12], n53.inputs[0])
_L.new(n102.outputs[13], n52.inputs[0])
_L.new(n86.outputs[0], n80.inputs[0])
_L.new(n87.outputs[0], n80.inputs[1])
_L.new(n88.outputs[0], n80.inputs[4])
_L.new(n90.outputs[0], n95.inputs[0])
_L.new(n80.outputs[0], n95.inputs[2])
_L.new(n94.outputs[0], n95.inputs[7])
_L.new(n45.outputs[0], n99.inputs[0])
_L.new(n94.outputs[3], n99.inputs[2])
_L.new(n46.outputs[0], n99.inputs[7])
_L.new(n95.outputs[0], n101.inputs[0])
_L.new(n95.outputs[1], n101.inputs[1])
_L.new(n93.outputs[0], n101.inputs[2])
_L.new(n99.outputs[1], n101.inputs[3])
_L.new(n101.outputs[0], n62.inputs[0])
_L.new(n42.outputs[0], n93.inputs[3])
_L.new(n101.outputs[0], n104.inputs[1])
_L.new(n104.outputs[0], n103.inputs[0])
_L.new(n105.outputs[1], n104.inputs[0])
_L.new(n106.outputs[0], n104.inputs[2])
n62.is_active_output = True
mat_border.use_nodes = True; mat_border.node_tree.nodes.clear()
_N = mat_border.node_tree.nodes; _L = mat_border.node_tree.links
n0 = _N.new('NodeReroute'); n0.name = 'Reroute.043'; n0.location = (-193, 204)
n0.width = 100
n0.socket_idname = 'NodeSocketVector'
n1 = _N.new('NodeReroute'); n1.name = 'Reroute.042'; n1.location = (-216, 160)
n1.width = 100
n1.socket_idname = 'NodeSocketVector'
n2 = _N.new('NodeReroute'); n2.name = 'Reroute.011'; n2.location = (-168, 248)
n2.width = 100
n2.socket_idname = 'NodeSocketVector'
n3 = _N.new('NodeReroute'); n3.name = 'Reroute.038'; n3.location = (273, 438)
n3.width = 100
n4 = _N.new('NodeReroute'); n4.name = 'Reroute.037'; n4.location = (251, 416)
n4.width = 100
n4.socket_idname = 'NodeSocketFloat'
n5 = _N.new('NodeReroute'); n5.name = 'Reroute.006'; n5.location = (-80, 600)
n5.width = 100
n5.socket_idname = 'NodeSocketVector'
n6 = _N.new('NodeReroute'); n6.name = 'Reroute.026'; n6.location = (-100, 557)
n6.width = 100
n6.socket_idname = 'NodeSocketVector'
n7 = _N.new('NodeReroute'); n7.name = 'Reroute.027'; n7.location = (-120, 514)
n7.width = 100
n7.socket_idname = 'NodeSocketVector'
n8 = _N.new('NodeReroute'); n8.name = 'Reroute.035'; n8.location = (251, 665)
n8.width = 100
n8.socket_idname = 'NodeSocketFloat'
n9 = _N.new('NodeReroute'); n9.name = 'Reroute.036'; n9.location = (273, 686)
n9.width = 100
n10 = _N.new('NodeReroute'); n10.name = 'Reroute.028'; n10.location = (-267, 439)
n10.width = 100
n10.socket_idname = 'NodeSocketInt'
n11 = _N.new('NodeReroute'); n11.name = 'Reroute.048'; n11.location = (271, 285)
n11.width = 100
n12 = _N.new('NodeReroute'); n12.name = 'Reroute.046'; n12.location = (271, 334)
n12.width = 100
n13 = _N.new('NodeReroute'); n13.name = 'Reroute.047'; n13.location = (249, 264)
n13.width = 100
n13.socket_idname = 'NodeSocketFloat'
n14 = _N.new('NodeReroute'); n14.name = 'Reroute.045'; n14.location = (249, 312)
n14.width = 100
n14.socket_idname = 'NodeSocketFloat'
n15 = _N.new('NodeReroute'); n15.name = 'Reroute.039'; n15.location = (-267, 84)
n15.width = 100
n15.socket_idname = 'NodeSocketInt'
n16 = _N.new('NodeReroute'); n16.name = 'Reroute.052'; n16.location = (-241, 116)
n16.width = 100
n16.socket_idname = 'NodeSocketVector'
n17 = _N.new('NodeReroute'); n17.name = 'Reroute.060'; n17.location = (-314, 391)
n17.width = 100
n17.socket_idname = 'NodeSocketFloat'
n18 = _N.new('NodeReroute'); n18.name = 'Reroute.059'; n18.location = (-292, 414)
n18.width = 100
n18.socket_idname = 'NodeSocketFloat'
n19 = _N.new('NodeReroute'); n19.name = 'Reroute.058'; n19.location = (-337, 61)
n19.width = 100
n19.socket_idname = 'NodeSocketFloat'
n20 = _N.new('NodeReroute'); n20.name = 'Reroute.057'; n20.location = (-358, 39)
n20.width = 100
n20.socket_idname = 'NodeSocketFloat'
n21 = _N.new('NodeReroute'); n21.name = 'Reroute.050'; n21.location = (-144, 470)
n21.width = 100
n21.socket_idname = 'NodeSocketVector'
n22 = _N.new('ShaderNodeTexImage'); n22.name = 'Tex1_2'; n22.location = (-125, 213)
n22.label = 'Tex1 Sample 2'
n22.width = 140
n22.mute = True
n22.hide = True
n22.image = img_second_png
n22.interpolation = 'Closest'
n23 = _N.new('ShaderNodeTexImage'); n23.name = 'Tex1_3'; n23.location = (-125, 170)
n23.label = 'Tex1 Sample 3'
n23.width = 140
n23.mute = True
n23.hide = True
n23.image = img_second_png
n23.interpolation = 'Closest'
n24 = _N.new('ShaderNodeTexImage'); n24.name = 'Tex1_4'; n24.location = (-125, 126)
n24.label = 'Tex1 Sample 4'
n24.width = 140
n24.mute = True
n24.hide = True
n24.image = img_second_png
n24.interpolation = 'Closest'
n25 = _N.new('ShaderNodeGroup'); n25.name = '3 Point Lerp.001'; n25.location = (27, 369)
n25.label = '3 Point Lerp'
n25.mute = True
n25.node_tree = ng_3_point_lerp
n26 = _N.new('ShaderNodeTexImage'); n26.name = 'Tex0_4'; n26.location = (-63, 479)
n26.label = 'Tex0 Sample 4'
n26.width = 140
n26.hide = True
n26.image = img_stone_ci4_png
n26.interpolation = 'Closest'
n27 = _N.new('ShaderNodeTexImage'); n27.name = 'Tex0_3'; n27.location = (-63, 524)
n27.label = 'Tex0 Sample 3'
n27.width = 140
n27.hide = True
n27.image = img_stone_ci4_png
n27.interpolation = 'Closest'
n28 = _N.new('ShaderNodeTexImage'); n28.name = 'Tex0_2'; n28.location = (-62, 567)
n28.label = 'Tex0 Sample 2'
n28.width = 140
n28.hide = True
n28.image = img_stone_ci4_png
n28.interpolation = 'Closest'
n29 = _N.new('ShaderNodeTexImage'); n29.name = 'Tex0_1'; n29.location = (-61, 610)
n29.label = 'Tex0'
n29.width = 140
n29.hide = True
n29.image = img_stone_ci4_png
n29.interpolation = 'Closest'
n30 = _N.new('ShaderNodeTexImage'); n30.name = 'Tex1_1'; n30.location = (-124, 258)
n30.label = 'Tex1'
n30.width = 140
n30.mute = True
n30.hide = True
n30.image = img_second_png
n30.interpolation = 'Closest'
n31 = _N.new('NodeReroute'); n31.name = 'Light0Dir'; n31.location = (-101, -292)
n31.label = 'Light0Dir'
n31.width = 100
n31.socket_idname = 'NodeSocketVector'
n32 = _N.new('NodeReroute'); n32.name = 'AmbientColor'; n32.location = (-98, -223)
n32.label = 'AmbientColor'
n32.width = 100
n33 = _N.new('NodeReroute'); n33.name = 'Light0Color'; n33.location = (-101, -255)
n33.label = 'Light0Color'
n33.width = 100
n34 = _N.new('NodeReroute'); n34.name = 'Light0Size'; n34.location = (-101, -325)
n34.label = 'Light0Size'
n34.width = 100
n34.socket_idname = 'NodeSocketFloat'
n35 = _N.new('NodeReroute'); n35.name = 'Reroute.065'; n35.location = (260, 85)
n35.width = 100
n35.socket_idname = 'NodeSocketVector'
n36 = _N.new('NodeReroute'); n36.name = 'Reroute.064'; n36.location = (259, -292)
n36.width = 100
n36.socket_idname = 'NodeSocketVector'
n37 = _N.new('NodeReroute'); n37.name = 'Reroute.029'; n37.location = (238, -256)
n37.width = 100
n38 = _N.new('NodeReroute'); n38.name = 'Reroute.001'; n38.location = (278, -326)
n38.width = 100
n38.socket_idname = 'NodeSocketFloat'
n39 = _N.new('NodeReroute'); n39.name = 'Reroute'; n39.location = (279, 63)
n39.width = 100
n39.socket_idname = 'NodeSocketFloat'
n40 = _N.new('NodeReroute'); n40.name = 'Reroute.016'; n40.location = (321, 19)
n40.width = 100
n40.socket_idname = 'NodeSocketVector'
n41 = _N.new('NodeReroute'); n41.name = 'Reroute.030'; n41.location = (219, -224)
n41.width = 100
n42 = _N.new('ShaderNodeGroup'); n42.name = 'CalcFog'; n42.location = (0, 10)
n42.label = 'CalcFog'
n42.width = 166
n42.node_tree = ng_calcfog
n43 = _N.new('NodeReroute'); n43.name = 'Reroute.008'; n43.location = (187, -25)
n43.width = 100
n43.socket_idname = 'NodeSocketFloat'
n44 = _N.new('NodeReroute'); n44.name = 'Reroute.003'; n44.location = (342, -3)
n44.width = 100
n44.socket_idname = 'NodeSocketFloat'
n45 = _N.new('NodeReroute'); n45.name = 'Combined_C'; n45.location = (540, 456)
n45.label = 'Combined_C'
n45.width = 100
n46 = _N.new('NodeReroute'); n46.name = 'Combined_A'; n46.location = (540, 433)
n46.label = 'Combined_A'
n46.width = 100
n46.socket_idname = 'NodeSocketFloat'
n47 = _N.new('NodeReroute'); n47.name = 'Reroute.032'; n47.location = (567, 456)
n47.width = 100
n48 = _N.new('NodeReroute'); n48.name = 'Reroute.031'; n48.location = (567, 433)
n48.width = 100
n48.socket_idname = 'NodeSocketFloat'
n49 = _N.new('NodeReroute'); n49.name = 'Reroute.009'; n49.location = (1056, 710)
n49.width = 100
n50 = _N.new('NodeReroute'); n50.name = 'Reroute.010'; n50.location = (1033, 689)
n50.width = 100
n50.socket_idname = 'NodeSocketFloat'
n51 = _N.new('NodeReroute'); n51.name = 'Light1Color'; n51.location = (-101, -360)
n51.label = 'Light1Color'
n51.width = 100
n52 = _N.new('NodeReroute'); n52.name = 'Light1Size'; n52.location = (-101, -433)
n52.label = 'Light1Size'
n52.width = 100
n52.socket_idname = 'NodeSocketFloat'
n53 = _N.new('NodeReroute'); n53.name = 'Light1Dir'; n53.location = (-101, -396)
n53.label = 'Light1Dir'
n53.width = 100
n53.socket_idname = 'NodeSocketVector'
n54 = _N.new('NodeReroute'); n54.name = 'Reroute.014'; n54.location = (299, -361)
n54.width = 100
n55 = _N.new('NodeReroute'); n55.name = 'Reroute.017'; n55.location = (318, -397)
n55.width = 100
n55.socket_idname = 'NodeSocketVector'
n56 = _N.new('NodeReroute'); n56.name = 'Reroute.019'; n56.location = (341, -432)
n56.width = 100
n56.socket_idname = 'NodeSocketFloat'
n57 = _N.new('NodeReroute'); n57.name = 'Reroute.025'; n57.location = (-44, -472)
n57.width = 100
n58 = _N.new('NodeReroute'); n58.name = 'Reroute.018'; n58.location = (-23, -493)
n58.width = 100
n58.socket_idname = 'NodeSocketFloat'
n59 = _N.new('NodeReroute'); n59.name = 'Reroute.015'; n59.location = (186, -516)
n59.width = 100
n59.socket_idname = 'NodeSocketFloat'
n60 = _N.new('ShaderNodeGroup'); n60.name = 'F3DNoiseFactor'; n60.location = (362, -360)
n60.label = 'F3D Noise Factor'
n60.width = 142
n60.node_tree = ng_f3dnoise_nonanimated
n61 = _N.new('NodeReroute'); n61.name = 'Reroute.023'; n61.location = (1036, 385)
n61.width = 100
n62 = _N.new('ShaderNodeOutputMaterial'); n62.name = 'Material Output F3D'; n62.location = (1546, 571)
n62.label = 'Material Output F3D'
n62.target = 'CYCLES'
n63 = _N.new('NodeReroute'); n63.name = 'Reroute.024'; n63.location = (1037, -451)
n63.width = 100
n64 = _N.new('NodeReroute'); n64.name = 'Reroute.005'; n64.location = (-168, 601)
n64.width = 100
n64.socket_idname = 'NodeSocketVector'
n65 = _N.new('NodeReroute'); n65.name = 'Reroute.041'; n65.location = (-193, 579)
n65.width = 100
n65.socket_idname = 'NodeSocketVector'
n66 = _N.new('NodeReroute'); n66.name = 'Reroute.040'; n66.location = (-216, 558)
n66.width = 100
n66.socket_idname = 'NodeSocketVector'
n67 = _N.new('NodeReroute'); n67.name = 'Reroute.012'; n67.location = (-267, 514)
n67.width = 100
n67.socket_idname = 'NodeSocketInt'
n68 = _N.new('NodeReroute'); n68.name = 'Reroute.051'; n68.location = (-241, 535)
n68.width = 100
n68.socket_idname = 'NodeSocketVector'
n69 = _N.new('NodeReroute'); n69.name = 'Reroute.013'; n69.location = (-80, 688)
n69.width = 100
n69.socket_idname = 'NodeSocketVector'
n70 = _N.new('NodeReroute'); n70.name = 'Reroute.002'; n70.location = (-100, 665)
n70.width = 100
n70.socket_idname = 'NodeSocketVector'
n71 = _N.new('NodeReroute'); n71.name = 'Reroute.022'; n71.location = (-120, 645)
n71.width = 100
n71.socket_idname = 'NodeSocketVector'
n72 = _N.new('NodeReroute'); n72.name = 'Reroute.049'; n72.location = (-144, 621)
n72.width = 100
n72.socket_idname = 'NodeSocketVector'
n73 = _N.new('NodeReroute'); n73.name = 'Reroute.054'; n73.location = (-314, 469)
n73.width = 100
n73.socket_idname = 'NodeSocketFloat'
n74 = _N.new('NodeReroute'); n74.name = 'Reroute.053'; n74.location = (-292, 491)
n74.width = 100
n74.socket_idname = 'NodeSocketFloat'
n75 = _N.new('NodeReroute'); n75.name = 'Reroute.055'; n75.location = (-337, 447)
n75.width = 100
n75.socket_idname = 'NodeSocketFloat'
n76 = _N.new('NodeReroute'); n76.name = 'Reroute.056'; n76.location = (-358, 425)
n76.width = 100
n76.socket_idname = 'NodeSocketFloat'
n77 = _N.new('ShaderNodeGroup'); n77.name = 'TextureSettings'; n77.location = (-575, 724)
n77.width = 189
n77.node_tree = ng_texturesettings_lite
n77.inputs[4].default_value = 0.0
n77.inputs[9].default_value = 0.0
n77.inputs[10].default_value = 0
n77.inputs[11].default_value = 0.0
n77.inputs[12].default_value = 31.0
n77.inputs[13].default_value = 5
n77.inputs[14].default_value = 0
n77.inputs[15].default_value = 0.0
n77.inputs[16].default_value = 31.0
n77.inputs[17].default_value = 5
n77.inputs[18].default_value = 0.0
n77.inputs[19].default_value = 0
n77.inputs[20].default_value = 0.0
n77.inputs[21].default_value = 0.0
n77.inputs[22].default_value = 0
n77.inputs[23].default_value = 0
n77.inputs[24].default_value = 0.0
n77.inputs[25].default_value = 0.0
n77.inputs[26].default_value = 0
n77.inputs[27].default_value = 0.0
n77.inputs[28].default_value = 0
n77.inputs[29].default_value = 0
n77.inputs[30].default_value = 0
n77.inputs[31].default_value = 0
n77.inputs[32].default_value = 0.0
n77.inputs[33].default_value = 0
n77.inputs[34].default_value = 0
n77.inputs[35].default_value = 0
n77.inputs[36].default_value = 0
n77.inputs[37].default_value = 0.0
n77.inputs[38].default_value = 1
n78 = _N.new('ShaderNodeGroup'); n78.name = 'UV'; n78.location = (-987, 175)
n78.width = 165
n78.node_tree = ng_uv
n79 = _N.new('ShaderNodeGroup'); n79.name = 'UV Basis'; n79.location = (-787, 405)
n79.width = 164
n79.node_tree = ng_uv_basis_0
n79.inputs[1].default_value = 32
n79.inputs[2].default_value = 32
n79.inputs[3].default_value = 0
n79.inputs[4].default_value = 0
n79.inputs[5].default_value = 1.0
n79.inputs[6].default_value = 1.0
n79.inputs[7].default_value = 1
n80 = _N.new('ShaderNodeGroup'); n80.name = 'Shade Color'; n80.location = (365, 241)
n80.label = 'Shade Color'
n80.width = 139
n80.node_tree = ng_shdcol
n80.inputs[8].default_value = 1
n80.inputs[9].default_value = 0
n80.inputs[10].default_value = 0
n80.inputs[11].default_value = 0
n80.inputs[12].default_value = 0
n80.inputs[13].default_value = 0
n80.inputs[14].default_value = 0
n80.inputs[15].default_value = 0
n80.inputs[16].default_value = 1.0
n80.inputs[17].default_value = 0.625
n80.inputs[18].default_value = 0.0
n80.inputs[19].default_value = 0.7
n80.inputs[20].default_value = 0.4
n81 = _N.new('NodeReroute'); n81.name = 'FogColor'; n81.location = (-101, -80)
n81.label = 'FogColor'
n81.width = 100
n82 = _N.new('NodeReroute'); n82.name = 'Reroute.021'; n82.location = (-22, -43)
n82.width = 100
n82.socket_idname = 'NodeSocketFloat'
n83 = _N.new('NodeReroute'); n83.name = 'FogEnable'; n83.location = (-101, -43)
n83.label = 'FogEnable'
n83.width = 100
n83.socket_idname = 'NodeSocketFloat'
n84 = _N.new('NodeReroute'); n84.name = 'Reroute.033'; n84.location = (-22, -80)
n84.width = 100
n84.socket_idname = 'NodeSocketFloat'
n85 = _N.new('NodeReroute'); n85.name = 'Reroute.007'; n85.location = (-43, -80)
n85.width = 100
n86 = _N.new('NodeReroute'); n86.name = 'AmbientColorOut'; n86.location = (220, 131)
n86.label = 'AmbientColorOut'
n86.width = 100
n87 = _N.new('NodeReroute'); n87.name = 'Light0ColorOut'; n87.location = (240, 108)
n87.label = 'Light0ColorOut'
n87.width = 100
n88 = _N.new('NodeReroute'); n88.name = 'Light1ColorOut'; n88.location = (300, 41)
n88.label = 'Light1ColorOut'
n88.width = 100
n89 = _N.new('ShaderNodeGroup'); n89.name = 'Tex1_I'; n89.location = (364, 396)
n89.label = 'Tex1_I'
n89.mute = True
n89.node_tree = ng_is_not_i
n90 = _N.new('ShaderNodeGroup'); n90.name = 'Tex0_I'; n90.location = (365, 549)
n90.label = 'Tex0_I'
n90.node_tree = ng_is_i
n91 = _N.new('ShaderNodeGroup'); n91.name = '3 Point Lerp'; n91.location = (88, 722)
n91.label = '3 Point Lerp'
n91.node_tree = ng_3_point_lerp
n92 = _N.new('NodeReroute'); n92.name = 'GlobalFogColor'; n92.location = (970, -473)
n92.label = 'GlobalFogColor'
n92.width = 100
n93 = _N.new('ShaderNodeGroup'); n93.name = 'FogBlender'; n93.location = (1057, -361)
n93.node_tree = ng_fogblender_on
n94 = _N.new('ShaderNodeGroup'); n94.name = 'CombinerInputs'; n94.location = (522, 157)
n94.width = 139
n94.node_tree = ng_combinerinputs
n94.inputs[0].default_value = (0.0, 0.0, 0.0, 1.0)
n94.inputs[1].default_value = 1.0
n94.inputs[2].default_value = (0.9999, 1.0, 1.0, 1.0)
n94.inputs[3].default_value = 1.0
n94.inputs[4].default_value = (0.5, 0.5, 0.5, 1.0)
n94.inputs[5].default_value = (0.0, 0.0, 0.0, 1.0)
n94.inputs[6].default_value = 0.0
n94.inputs[7].default_value = 0.0
n94.inputs[8].default_value = 0.4471
n94.inputs[9].default_value = 0.1647
n95 = _N.new('ShaderNodeGroup'); n95.name = 'Cycle_1'; n95.location = (871, 746)
n95.label = 'Cycle_1'
n95.node_tree = ng_cycle
n95.inputs[1].default_value = (0.0, 0.0, 0.0, 1.0)
n95.inputs[3].default_value = (0.0, 0.0, 0.0, 1.0)
n95.inputs[4].default_value = 0.0
n95.inputs[5].default_value = 0.0
n95.inputs[6].default_value = 0.0
n96 = _N.new('NodeReroute'); n96.name = 'Reroute.020'; n96.location = (1228, -396)
n96.width = 100
n97 = _N.new('NodeReroute'); n97.name = 'Reroute.004'; n97.location = (1056, 456)
n97.width = 100
n98 = _N.new('NodeReroute'); n98.name = 'Cycle C 2'; n98.location = (1232, 412)
n98.label = 'Cycle C 2'
n98.width = 100
n99 = _N.new('ShaderNodeGroup'); n99.name = 'Cycle_2'; n99.location = (870, 420)
n99.label = 'Cycle_2'
n99.node_tree = ng_cycle
n99.inputs[1].default_value = (0.0, 0.0, 0.0, 1.0)
n99.inputs[3].default_value = (0.0, 0.0, 0.0, 1.0)
n99.inputs[4].default_value = 0.0
n99.inputs[5].default_value = 0.0
n99.inputs[6].default_value = 0.0
n100 = _N.new('NodeReroute'); n100.name = 'Cycle 1 A'; n100.location = (1033, 434)
n100.width = 100
n100.socket_idname = 'NodeSocketFloat'
n101 = _N.new('ShaderNodeGroup'); n101.name = 'OUTPUT'; n101.location = (1282, 547)
n101.width = 219
n101.node_tree = ng_output_2cycle_opa
n102 = _N.new('ShaderNodeGroup'); n102.name = 'SceneProperties'; n102.location = (-320, -23)
n102.node_tree = ng_sceneproperties
n103 = _N.new('ShaderNodeOutputMaterial'); n103.name = 'Material Output'; n103.location = (0, 0)
n103.target = 'EEVEE'
n104 = _N.new('ShaderNodeMixShader'); n104.name = 'Mix Shader'; n104.location = (0, 0)
n104.label = 'Disable Shadow'
n104.hide = True
n105 = _N.new('ShaderNodeLightPath'); n105.name = 'Light Path'; n105.location = (0, 0)
n105.hide = True
n106 = _N.new('ShaderNodeBsdfTransparent'); n106.name = 'Transparent BSDF'; n106.location = (0, 0)
n106.hide = True
_L.new(n65.outputs[0], n0.inputs[0])
_L.new(n66.outputs[0], n1.inputs[0])
_L.new(n64.outputs[0], n2.inputs[0])
_L.new(n9.outputs[0], n3.inputs[0])
_L.new(n8.outputs[0], n4.inputs[0])
_L.new(n69.outputs[0], n5.inputs[0])
_L.new(n70.outputs[0], n6.inputs[0])
_L.new(n71.outputs[0], n7.inputs[0])
_L.new(n91.outputs[1], n8.inputs[0])
_L.new(n91.outputs[0], n9.inputs[0])
_L.new(n67.outputs[0], n10.inputs[0])
_L.new(n12.outputs[0], n11.inputs[0])
_L.new(n25.outputs[0], n12.inputs[0])
_L.new(n14.outputs[0], n13.inputs[0])
_L.new(n25.outputs[1], n14.inputs[0])
_L.new(n10.outputs[0], n15.inputs[0])
_L.new(n68.outputs[0], n16.inputs[0])
_L.new(n73.outputs[0], n17.inputs[0])
_L.new(n74.outputs[0], n18.inputs[0])
_L.new(n75.outputs[0], n19.inputs[0])
_L.new(n76.outputs[0], n20.inputs[0])
_L.new(n72.outputs[0], n21.inputs[0])
_L.new(n0.outputs[0], n22.inputs[0])
_L.new(n1.outputs[0], n23.inputs[0])
_L.new(n16.outputs[0], n24.inputs[0])
_L.new(n30.outputs[0], n25.inputs[0])
_L.new(n30.outputs[1], n25.inputs[1])
_L.new(n22.outputs[0], n25.inputs[2])
_L.new(n22.outputs[1], n25.inputs[3])
_L.new(n23.outputs[0], n25.inputs[4])
_L.new(n23.outputs[1], n25.inputs[5])
_L.new(n24.outputs[0], n25.inputs[6])
_L.new(n24.outputs[1], n25.inputs[7])
_L.new(n15.outputs[0], n25.inputs[8])
_L.new(n19.outputs[0], n25.inputs[9])
_L.new(n20.outputs[0], n25.inputs[10])
_L.new(n21.outputs[0], n26.inputs[0])
_L.new(n7.outputs[0], n27.inputs[0])
_L.new(n6.outputs[0], n28.inputs[0])
_L.new(n5.outputs[0], n29.inputs[0])
_L.new(n2.outputs[0], n30.inputs[0])
_L.new(n36.outputs[0], n35.inputs[0])
_L.new(n31.outputs[0], n36.inputs[0])
_L.new(n33.outputs[0], n37.inputs[0])
_L.new(n34.outputs[0], n38.inputs[0])
_L.new(n38.outputs[0], n39.inputs[0])
_L.new(n55.outputs[0], n40.inputs[0])
_L.new(n32.outputs[0], n41.inputs[0])
_L.new(n84.outputs[0], n42.inputs[0])
_L.new(n42.outputs[0], n43.inputs[0])
_L.new(n56.outputs[0], n44.inputs[0])
_L.new(n47.outputs[0], n45.inputs[0])
_L.new(n48.outputs[0], n46.inputs[0])
_L.new(n97.outputs[0], n47.inputs[0])
_L.new(n100.outputs[0], n48.inputs[0])
_L.new(n95.outputs[0], n49.inputs[0])
_L.new(n95.outputs[1], n50.inputs[0])
_L.new(n51.outputs[0], n54.inputs[0])
_L.new(n53.outputs[0], n55.inputs[0])
_L.new(n52.outputs[0], n56.inputs[0])
_L.new(n85.outputs[0], n57.inputs[0])
_L.new(n84.outputs[0], n58.inputs[0])
_L.new(n43.outputs[0], n59.inputs[0])
_L.new(n99.outputs[0], n61.inputs[0])
_L.new(n61.outputs[0], n63.inputs[0])
_L.new(n77.outputs[4], n64.inputs[0])
_L.new(n77.outputs[5], n65.inputs[0])
_L.new(n77.outputs[6], n66.inputs[0])
_L.new(n77.outputs[8], n67.inputs[0])
_L.new(n77.outputs[7], n68.inputs[0])
_L.new(n77.outputs[0], n69.inputs[0])
_L.new(n77.outputs[1], n70.inputs[0])
_L.new(n77.outputs[2], n71.inputs[0])
_L.new(n77.outputs[3], n72.inputs[0])
_L.new(n77.outputs[10], n73.inputs[0])
_L.new(n77.outputs[9], n74.inputs[0])
_L.new(n77.outputs[11], n75.inputs[0])
_L.new(n77.outputs[12], n76.inputs[0])
_L.new(n79.outputs[0], n77.inputs[0])
_L.new(n79.outputs[1], n77.inputs[1])
_L.new(n79.outputs[0], n77.inputs[2])
_L.new(n79.outputs[1], n77.inputs[3])
_L.new(n79.outputs[5], n77.inputs[5])
_L.new(n79.outputs[6], n77.inputs[6])
_L.new(n79.outputs[7], n77.inputs[7])
_L.new(n79.outputs[8], n77.inputs[8])
_L.new(n78.outputs[0], n79.inputs[0])
_L.new(n35.outputs[0], n80.inputs[2])
_L.new(n39.outputs[0], n80.inputs[3])
_L.new(n40.outputs[0], n80.inputs[5])
_L.new(n44.outputs[0], n80.inputs[6])
_L.new(n43.outputs[0], n80.inputs[7])
_L.new(n83.outputs[0], n82.inputs[0])
_L.new(n82.outputs[0], n84.inputs[0])
_L.new(n81.outputs[0], n85.inputs[0])
_L.new(n41.outputs[0], n86.inputs[0])
_L.new(n37.outputs[0], n87.inputs[0])
_L.new(n54.outputs[0], n88.inputs[0])
_L.new(n11.outputs[0], n89.inputs[0])
_L.new(n13.outputs[0], n89.inputs[1])
_L.new(n3.outputs[0], n90.inputs[0])
_L.new(n4.outputs[0], n90.inputs[1])
_L.new(n29.outputs[0], n91.inputs[0])
_L.new(n29.outputs[1], n91.inputs[1])
_L.new(n28.outputs[0], n91.inputs[2])
_L.new(n28.outputs[1], n91.inputs[3])
_L.new(n27.outputs[0], n91.inputs[4])
_L.new(n27.outputs[1], n91.inputs[5])
_L.new(n26.outputs[0], n91.inputs[6])
_L.new(n26.outputs[1], n91.inputs[7])
_L.new(n10.outputs[0], n91.inputs[8])
_L.new(n18.outputs[0], n91.inputs[9])
_L.new(n17.outputs[0], n91.inputs[10])
_L.new(n57.outputs[0], n92.inputs[0])
_L.new(n63.outputs[0], n93.inputs[0])
_L.new(n92.outputs[0], n93.inputs[1])
_L.new(n58.outputs[0], n93.inputs[2])
_L.new(n60.outputs[0], n94.inputs[10])
_L.new(n93.outputs[0], n96.inputs[0])
_L.new(n49.outputs[0], n97.inputs[0])
_L.new(n96.outputs[0], n98.inputs[0])
_L.new(n50.outputs[0], n100.inputs[0])
_L.new(n102.outputs[0], n83.inputs[0])
_L.new(n102.outputs[1], n81.inputs[0])
_L.new(n102.outputs[2], n42.inputs[1])
_L.new(n102.outputs[3], n42.inputs[2])
_L.new(n102.outputs[4], n42.inputs[3])
_L.new(n102.outputs[5], n42.inputs[4])
_L.new(n102.outputs[6], n42.inputs[5])
_L.new(n102.outputs[7], n32.inputs[0])
_L.new(n102.outputs[8], n33.inputs[0])
_L.new(n102.outputs[9], n31.inputs[0])
_L.new(n102.outputs[10], n34.inputs[0])
_L.new(n102.outputs[11], n51.inputs[0])
_L.new(n102.outputs[12], n53.inputs[0])
_L.new(n102.outputs[13], n52.inputs[0])
_L.new(n86.outputs[0], n80.inputs[0])
_L.new(n87.outputs[0], n80.inputs[1])
_L.new(n88.outputs[0], n80.inputs[4])
_L.new(n90.outputs[0], n95.inputs[0])
_L.new(n80.outputs[0], n95.inputs[2])
_L.new(n94.outputs[0], n95.inputs[7])
_L.new(n45.outputs[0], n99.inputs[0])
_L.new(n94.outputs[3], n99.inputs[2])
_L.new(n46.outputs[0], n99.inputs[7])
_L.new(n95.outputs[0], n101.inputs[0])
_L.new(n95.outputs[1], n101.inputs[1])
_L.new(n93.outputs[0], n101.inputs[2])
_L.new(n99.outputs[1], n101.inputs[3])
_L.new(n101.outputs[0], n62.inputs[0])
_L.new(n42.outputs[0], n93.inputs[3])
_L.new(n101.outputs[0], n104.inputs[1])
_L.new(n104.outputs[0], n103.inputs[0])
_L.new(n105.outputs[1], n104.inputs[0])
_L.new(n106.outputs[0], n104.inputs[2])
n62.is_active_output = True

# ---- world
world_world = bpy.data.worlds.new('World'); scene.world = world_world
world_world.use_nodes = True; world_world.node_tree.nodes.clear()
_N = world_world.node_tree.nodes; _L = world_world.node_tree.links
n0 = _N.new('ShaderNodeOutputWorld'); n0.name = 'World Output'; n0.location = (300, 300)
n1 = _N.new('ShaderNodeBackground'); n1.name = 'Background'; n1.location = (10, 300)
n1.inputs[0].default_value = (0.05088, 0.05088, 0.05088, 1.0)
_L.new(n1.outputs[0], n0.inputs[0])
n0.is_active_output = True
world_world.color = (0.05088, 0.05088, 0.05088)
world_world.use_sun_shadow = False
world_world.sun_shadow_jitter_overblur = 0.0

# ---- cameras
cam_camera = bpy.data.cameras.new('Camera')
cam_camera.clip_end = 100.0
cam_camera.ortho_scale = 7.314

# ---- lights
light_light = bpy.data.lights.new('Light', 'POINT')
light_light.transmission_factor = 0.0
light_light.use_soft_falloff = False
light_light.energy = 1000.0
light_light.shadow_soft_size = 0.1
light_light.shadow_maximum_resolution = 0.006
light_light.use_absolute_resolution = True

# ---- meshes
me_plane = bpy.data.meshes.new('Plane')
me_plane.from_pydata([(-8.0, -8.0, 0.0), (8.0, -8.0, 0.0), (-8.0, 8.0, 0.0), (8.0, 8.0, 0.0), (-4.0, -8.0, 0.0), (0.0, -8.0, 0.0), (4.0, -8.0, 0.0), (4.0, 8.0, 0.0), (0.0, 8.0, 0.0), (-4.0, 8.0, 0.0), (-8.0, 4.0, 0.0), (-8.0, 0.0, 0.0), (-8.0, -4.0, 0.0), (8.0, -4.0, 0.0), (8.0, 0.0, 0.0), (8.0, 4.0, 0.0), (-4.0, -4.0, 0.0), (-4.0, 0.0, 0.0), (-4.0, 4.0, 0.0), (0.0, -4.0, 0.0), (0.0, 0.0, 0.0), (0.0, 4.0, 0.0), (4.0, -4.0, 0.0), (4.0, 0.0, 0.0), (4.0, 4.0, 0.0), (-4.0, -8.0, 0.0), (0.0, -8.0, 0.0), (4.0, -8.0, 0.0), (4.0, 8.0, 0.0), (0.0, 8.0, 0.0), (-4.0, 8.0, 0.0), (-8.0, 4.0, 0.0), (-8.0, 0.0, 0.0), (-8.0, -4.0, 0.0), (8.0, -4.0, 0.0), (8.0, 0.0, 0.0), (8.0, 4.0, 0.0), (-4.0, -8.0, 1.271), (0.0, -8.0, 1.271), (4.0, -8.0, 1.271), (4.0, 8.0, 1.271), (0.0, 8.0, 1.271), (-4.0, 8.0, 1.271), (-8.0, 4.0, 1.271), (-8.0, 0.0, 1.271), (-8.0, -4.0, 1.271), (8.0, -4.0, 1.271), (8.0, 0.0, 1.271), (8.0, 4.0, 1.271), (-8.0, -8.0, 0.0), (8.0, -8.0, 0.0), (-8.0, 8.0, 0.0), (8.0, 8.0, 0.0), (-8.0, -8.0, 1.271), (8.0, -8.0, 1.271), (-8.0, 8.0, 1.271), (8.0, 8.0, 1.271)], [], [(3, 24, 15), (18, 2, 10), (21, 9, 18), (24, 8, 21), (6, 19, 5), (22, 20, 19), (23, 21, 20), (5, 16, 4), (19, 17, 16), (20, 18, 17), (16, 0, 4), (16, 11, 12), (17, 10, 11), (1, 22, 6), (13, 23, 22), (14, 24, 23), (18, 9, 2), (21, 8, 9), (24, 7, 8), (6, 22, 19), (22, 23, 20), (23, 24, 21), (5, 19, 16), (19, 20, 17), (20, 21, 18), (7, 24, 3), (16, 17, 11), (17, 18, 10), (1, 13, 22), (13, 14, 23), (14, 15, 24), (12, 0, 16), (51, 30, 42, 55), (30, 29, 41, 42), (28, 52, 56, 40), (35, 34, 46, 47), (31, 51, 55, 43), (36, 35, 47, 48), (50, 27, 39, 54), (26, 25, 37, 38), (52, 36, 48, 56), (27, 26, 38, 39), (32, 31, 43, 44), (25, 49, 53, 37), (33, 32, 44, 45), (29, 28, 40, 41), (34, 50, 54, 46), (49, 33, 45, 53)])
me_plane.polygons.foreach_set('material_index', [0, 0, 0, 0, 0, 0, 0, 0, 0, 0, 0, 0, 0, 0, 0, 0, 0, 0, 0, 0, 0, 0, 0, 0, 0, 0, 0, 0, 0, 0, 0, 0, 1, 1, 1, 1, 1, 1, 1, 1, 1, 1, 1, 1, 1, 1, 1, 1])
_uv = me_plane.uv_layers.new(name='UVMap')
_uv.uv.foreach_set('vector', [2.5, 2.5, 1.5, 1.5, 2.5, 1.5, -0.5, 1.5, -1.5, 2.5, -1.5, 1.5, 0.5, 1.5, -0.5, 2.5, -0.5, 1.5, 1.5, 1.5, 0.5, 2.5, 0.5, 1.5, 1.5, -1.5, 0.5, -0.5, 0.5, -1.5, 1.5, -0.5, 0.5, 0.5, 0.5, -0.5, 1.5, 0.5, 0.5, 1.5, 0.5, 0.5, 0.5, -1.5, -0.5, -0.5, -0.5, -1.5, 0.5, -0.5, -0.5, 0.5, -0.5, -0.5, 0.5, 0.5, -0.5, 1.5, -0.5, 0.5, -0.5, -0.5, -1.5, -1.5, -0.5, -1.5, -0.5, -0.5, -1.5, 0.5, -1.5, -0.5, -0.5, 0.5, -1.5, 1.5, -1.5, 0.5, 2.5, -1.5, 1.5, -0.5, 1.5, -1.5, 2.5, -0.5, 1.5, 0.5, 1.5, -0.5, 2.5, 0.5, 1.5, 1.5, 1.5, 0.5, -0.5, 1.5, -0.5, 2.5, -1.5, 2.5, 0.5, 1.5, 0.5, 2.5, -0.5, 2.5, 1.5, 1.5, 1.5, 2.5, 0.5, 2.5, 1.5, -1.5, 1.5, -0.5, 0.5, -0.5, 1.5, -0.5, 1.5, 0.5, 0.5, 0.5, 1.5, 0.5, 1.5, 1.5, 0.5, 1.5, 0.5, -1.5, 0.5, -0.5, -0.5, -0.5, 0.5, -0.5, 0.5, 0.5, -0.5, 0.5, 0.5, 0.5, 0.5, 1.5, -0.5, 1.5, 1.5, 2.5, 1.5, 1.5, 2.5, 2.5, -0.5, -0.5, -0.5, 0.5, -1.5, 0.5, -0.5, 0.5, -0.5, 1.5, -1.5, 1.5, 2.5, -1.5, 2.5, -0.5, 1.5, -0.5, 2.5, -0.5, 2.5, 0.5, 1.5, 0.5, 2.5, 0.5, 2.5, 1.5, 1.5, 1.5, -1.5, -0.5, -1.5, -1.5, -0.5, -0.5, -3.5, 0.00709, -1.5, 0.00709, -1.5, 0.9929, -3.5, 0.9929, -1.5, 0.00709, 0.5, 0.00709, 0.5, 0.9929, -1.5, 0.9929, 2.5, 0.00709, 4.5, 0.00709, 4.5, 0.9929, 2.5, 0.9929, 0.5, 0.00709, -1.5, 0.00709, -1.5, 0.9929, 0.5, 0.9929, 2.5, 0.00709, 4.5, 0.00709, 4.5, 0.9929, 2.5, 0.9929, 2.5, 0.00709, 0.5, 0.00709, 0.5, 0.9929, 2.5, 0.9929, 4.5, 0.00709, 2.5, 0.00709, 2.5, 0.9929, 4.5, 0.9929, 0.5, 0.00709, -1.5, 0.00709, -1.5, 0.9929, 0.5, 0.9929, 4.5, 0.00709, 2.5, 0.00709, 2.5, 0.9929, 4.5, 0.9929, 2.5, 0.00709, 0.5, 0.00709, 0.5, 0.9929, 2.5, 0.9929, 0.5, 0.00709, 2.5, 0.00709, 2.5, 0.9929, 0.5, 0.9929, -1.5, 0.00709, -3.5, 0.00709, -3.5, 0.9929, -1.5, 0.9929, -1.5, 0.00709, 0.5, 0.00709, 0.5, 0.9929, -1.5, 0.9929, 0.5, 0.00709, 2.5, 0.00709, 2.5, 0.9929, 0.5, 0.9929, -1.5, 0.00709, -3.5, 0.00709, -3.5, 0.9929, -1.5, 0.9929, -3.5, 0.00709, -1.5, 0.00709, -1.5, 0.9929, -3.5, 0.9929])
_ca = me_plane.color_attributes.new('Col', 'FLOAT_COLOR', 'CORNER')
_ca.data.foreach_set('color', [0.178, 0.1053, 0.0182, 1.0, 1.0, 0.9916, 0.9879, 1.0, 0.1789, 0.106, 0.01818, 1.0, 1.0, 1.0, 1.0, 1.0, 0.1789, 0.106, 0.01818, 1.0, 0.1789, 0.106, 0.01818, 1.0, 1.0, 0.9776, 0.9678, 1.0, 0.1789, 0.106, 0.01818, 1.0, 1.0, 1.0, 1.0, 1.0, 1.0, 0.9916, 0.9879, 1.0, 0.1789, 0.106, 0.01818, 1.0, 1.0, 0.9776, 0.9678, 1.0, 0.1787, 0.1059, 0.01819, 1.0, 0.985, 0.9848, 0.9848, 1.0, 0.1789, 0.106, 0.01818, 1.0, 1.0, 1.0, 1.0, 1.0, 1.0, 0.7372, 0.583, 1.0, 0.985, 0.9848, 0.9848, 1.0, 1.0, 1.0, 1.0, 1.0, 1.0, 0.9776, 0.9678, 1.0, 1.0, 0.7372, 0.583, 1.0, 0.1789, 0.106, 0.01818, 1.0, 1.0, 1.0, 1.0, 1.0, 0.1788, 0.106, 0.01818, 1.0, 0.985, 0.9848, 0.9848, 1.0, 1.0, 1.0, 1.0, 1.0, 1.0, 1.0, 1.0, 1.0, 1.0, 0.7372, 0.583, 1.0, 1.0, 1.0, 1.0, 1.0, 1.0, 1.0, 1.0, 1.0, 1.0, 1.0, 1.0, 1.0, 0.1789, 0.106, 0.01818, 1.0, 0.1788, 0.106, 0.01818, 1.0, 1.0, 1.0, 1.0, 1.0, 0.1789, 0.106, 0.01818, 1.0, 0.1789, 0.106, 0.01818, 1.0, 1.0, 1.0, 1.0, 1.0, 0.1789, 0.106, 0.01818, 1.0, 0.1789, 0.106, 0.01818, 1.0, 0.1579, 0.08896, 0.01849, 1.0, 1.0, 1.0, 1.0, 1.0, 0.1787, 0.1059, 0.01819, 1.0, 0.1789, 0.106, 0.01818, 1.0, 1.0, 1.0, 1.0, 1.0, 1.0, 1.0, 1.0, 1.0, 0.1784, 0.1056, 0.01819, 1.0, 1.0, 0.9916, 0.9879, 1.0, 1.0, 1.0, 1.0, 1.0, 1.0, 1.0, 1.0, 1.0, 0.1789, 0.106, 0.01818, 1.0, 0.1789, 0.106, 0.01818, 1.0, 1.0, 0.9776, 0.9678, 1.0, 0.1789, 0.106, 0.01818, 1.0, 0.1789, 0.106, 0.01818, 1.0, 1.0, 0.9916, 0.9879, 1.0, 0.1789, 0.106, 0.01818, 1.0, 0.1789, 0.106, 0.01818, 1.0, 0.1787, 0.1059, 0.01819, 1.0, 1.0, 1.0, 1.0, 1.0, 0.985, 0.9848, 0.9848, 1.0, 1.0, 1.0, 1.0, 1.0, 1.0, 1.0, 1.0, 1.0, 1.0, 0.7372, 0.583, 1.0, 1.0, 1.0, 1.0, 1.0, 1.0, 0.9916, 0.9879, 1.0, 1.0, 0.9776, 0.9678, 1.0, 0.1789, 0.106, 0.01818, 1.0, 0.985, 0.9848, 0.9848, 1.0, 1.0, 1.0, 1.0, 1.0, 0.985, 0.9848, 0.9848, 1.0, 1.0, 0.7372, 0.583, 1.0, 1.0, 1.0, 1.0, 1.0, 1.0, 0.7372, 0.583, 1.0, 1.0, 0.9776, 0.9678, 1.0, 1.0, 1.0, 1.0, 1.0, 0.1789, 0.106, 0.01818, 1.0, 1.0, 0.9916, 0.9879, 1.0, 0.178, 0.1053, 0.0182, 1.0, 1.0, 1.0, 1.0, 1.0, 1.0, 1.0, 1.0, 1.0, 0.1789, 0.106, 0.01818, 1.0, 1.0, 1.0, 1.0, 1.0, 1.0, 1.0, 1.0, 1.0, 0.1789, 0.106, 0.01818, 1.0, 0.1579, 0.08896, 0.01849, 1.0, 0.1789, 0.106, 0.01818, 1.0, 1.0, 1.0, 1.0, 1.0, 0.1789, 0.106, 0.01818, 1.0, 0.1784, 0.1056, 0.01819, 1.0, 1.0, 1.0, 1.0, 1.0, 0.1784, 0.1056, 0.01819, 1.0, 0.1789, 0.106, 0.01818, 1.0, 1.0, 0.9916, 0.9879, 1.0, 0.1789, 0.106, 0.01818, 1.0, 0.1789, 0.106, 0.01818, 1.0, 1.0, 1.0, 1.0, 1.0, 0.1789, 0.106, 0.01822, 1.0, 0.179, 0.1061, 0.01881, 1.0, 1.0, 0.7279, 0.5716, 1.0, 0.3505, 0.2575, 0.2038, 1.0, 0.179, 0.1061, 0.01881, 1.0, 0.1789, 0.106, 0.01818, 1.0, 1.0, 0.7279, 0.5716, 1.0, 1.0, 0.7279, 0.5716, 1.0, 0.179, 0.1061, 0.01863, 1.0, 0.08839, 0.03378, 0.005196, 1.0, 0.3267, 0.2378, 0.1867, 1.0, 0.9176, 0.6682, 0.525, 1.0, 0.1789, 0.106, 0.0182, 1.0, 0.1795, 0.1067, 0.02128, 1.0, 0.9947, 0.7239, 0.5684, 1.0, 1.0, 0.7279, 0.5716, 1.0, 0.1792, 0.1063, 0.01951, 1.0, 0.1789, 0.106, 0.01822, 1.0, 0.3505, 0.2575, 0.2038, 1.0, 1.0, 0.7279, 0.5716, 1.0, 0.1789, 0.106, 0.01818, 1.0, 0.1789, 0.106, 0.0182, 1.0, 1.0, 0.7279, 0.5716, 1.0, 1.0, 0.7279, 0.5716, 1.0, 0.1789, 0.106, 0.01818, 1.0, 0.1789, 0.106, 0.01818, 1.0, 1.0, 0.7279, 0.5716, 1.0, 0.2757, 0.1944, 0.1478, 1.0, 0.1789, 0.106, 0.01818, 1.0, 0.1789, 0.106, 0.01818, 1.0, 1.0, 0.7279, 0.5716, 1.0, 0.8998, 0.6553, 0.515, 1.0, 0.08265, 0.02964, 0.001982, 1.0, 0.1789, 0.106, 0.01818, 1.0, 1.0, 0.7279, 0.5716, 1.0, 0.3325, 0.2419, 0.1899, 1.0, 0.1789, 0.106, 0.01818, 1.0, 0.1789, 0.106, 0.01818, 1.0, 0.8998, 0.6553, 0.515, 1.0, 1.0, 0.7279, 0.5716, 1.0, 0.179, 0.1061, 0.01854, 1.0, 0.1792, 0.1063, 0.01951, 1.0, 1.0, 0.7279, 0.5716, 1.0, 1.0, 0.7279, 0.5716, 1.0, 0.1789, 0.106, 0.01818, 1.0, 0.1789, 0.106, 0.01818, 1.0, 0.3454, 0.2538, 0.201, 1.0, 1.0, 0.7279, 0.5716, 1.0, 0.1789, 0.106, 0.01818, 1.0, 0.179, 0.1061, 0.01854, 1.0, 1.0, 0.7279, 0.5716, 1.0, 0.9941, 0.7235, 0.5681, 1.0, 0.1789, 0.106, 0.01818, 1.0, 0.179, 0.1061, 0.01863, 1.0, 0.9176, 0.6682, 0.525, 1.0, 1.0, 0.7279, 0.5716, 1.0, 0.1795, 0.1067, 0.02128, 1.0, 0.1789, 0.106, 0.01818, 1.0, 0.447, 0.3125, 0.2265, 1.0, 0.9947, 0.7239, 0.5684, 1.0, 0.1789, 0.106, 0.01818, 1.0, 0.1789, 0.106, 0.01818, 1.0, 0.9941, 0.7235, 0.5681, 1.0, 0.3449, 0.2535, 0.2007, 1.0])
_ca = me_plane.color_attributes.new('Alpha', 'FLOAT_COLOR', 'CORNER')
_ca.data.foreach_set('color', [1.0, 1.0, 1.0, 1.0, 1.0, 1.0, 1.0, 1.0, 1.0, 1.0, 1.0, 1.0, 1.0, 1.0, 1.0, 1.0, 1.0, 1.0, 1.0, 1.0, 1.0, 1.0, 1.0, 1.0, 1.0, 1.0, 1.0, 1.0, 1.0, 1.0, 1.0, 1.0, 1.0, 1.0, 1.0, 1.0, 1.0, 1.0, 1.0, 1.0, 1.0, 1.0, 1.0, 1.0, 1.0, 1.0, 1.0, 1.0, 1.0, 1.0, 1.0, 1.0, 1.0, 1.0, 1.0, 1.0, 1.0, 1.0, 1.0, 1.0, 1.0, 1.0, 1.0, 1.0, 1.0, 1.0, 1.0, 1.0, 1.0, 1.0, 1.0, 1.0, 1.0, 1.0, 1.0, 1.0, 1.0, 1.0, 1.0, 1.0, 1.0, 1.0, 1.0, 1.0, 1.0, 1.0, 1.0, 1.0, 1.0, 1.0, 1.0, 1.0, 1.0, 1.0, 1.0, 1.0, 1.0, 1.0, 1.0, 1.0, 1.0, 1.0, 1.0, 1.0, 1.0, 1.0, 1.0, 1.0, 1.0, 1.0, 1.0, 1.0, 1.0, 1.0, 1.0, 1.0, 1.0, 1.0, 1.0, 1.0, 1.0, 1.0, 1.0, 1.0, 1.0, 1.0, 1.0, 1.0, 1.0, 1.0, 1.0, 1.0, 1.0, 1.0, 1.0, 1.0, 1.0, 1.0, 1.0, 1.0, 1.0, 1.0, 1.0, 1.0, 1.0, 1.0, 1.0, 1.0, 1.0, 1.0, 1.0, 1.0, 1.0, 1.0, 1.0, 1.0, 1.0, 1.0, 1.0, 1.0, 1.0, 1.0, 1.0, 1.0, 1.0, 1.0, 1.0, 1.0, 1.0, 1.0, 1.0, 1.0, 1.0, 1.0, 1.0, 1.0, 1.0, 1.0, 1.0, 1.0, 1.0, 1.0, 1.0, 1.0, 1.0, 1.0, 1.0, 1.0, 1.0, 1.0, 1.0, 1.0, 1.0, 1.0, 1.0, 1.0, 1.0, 1.0, 1.0, 1.0, 1.0, 1.0, 1.0, 1.0, 1.0, 1.0, 1.0, 1.0, 1.0, 1.0, 1.0, 1.0, 1.0, 1.0, 1.0, 1.0, 1.0, 1.0, 1.0, 1.0, 1.0, 1.0, 1.0, 1.0, 1.0, 1.0, 1.0, 1.0, 1.0, 1.0, 1.0, 1.0, 1.0, 1.0, 1.0, 1.0, 1.0, 1.0, 1.0, 1.0, 1.0, 1.0, 1.0, 1.0, 1.0, 1.0, 1.0, 1.0, 1.0, 1.0, 1.0, 1.0, 1.0, 1.0, 1.0, 1.0, 1.0, 1.0, 1.0, 1.0, 1.0, 1.0, 1.0, 1.0, 1.0, 1.0, 1.0, 1.0, 1.0, 1.0, 1.0, 1.0, 1.0, 1.0, 1.0, 1.0, 1.0, 1.0, 1.0, 1.0, 1.0, 1.0, 1.0, 1.0, 1.0, 1.0, 1.0, 1.0, 1.0, 1.0, 1.0, 1.0, 1.0, 1.0, 1.0, 1.0, 1.0, 1.0, 1.0, 1.0, 1.0, 1.0, 1.0, 1.0, 1.0, 1.0, 1.0, 1.0, 1.0, 1.0, 1.0, 1.0, 1.0, 1.0, 1.0, 1.0, 1.0, 1.0, 1.0, 1.0, 1.0, 1.0, 1.0, 1.0, 1.0, 1.0, 1.0, 1.0, 1.0, 1.0, 1.0, 1.0, 1.0, 1.0, 1.0, 1.0, 1.0, 1.0, 1.0, 1.0, 1.0, 1.0, 1.0, 1.0, 1.0, 1.0, 1.0, 1.0, 1.0, 1.0, 1.0, 1.0, 1.0, 1.0, 1.0, 1.0, 1.0, 1.0, 1.0, 1.0, 1.0, 1.0, 1.0, 1.0, 1.0, 1.0, 1.0, 1.0, 1.0, 1.0, 1.0, 1.0, 1.0, 1.0, 1.0, 1.0, 1.0, 1.0, 1.0, 1.0, 1.0, 1.0, 1.0, 1.0, 1.0, 1.0, 1.0, 1.0, 1.0, 1.0, 1.0, 1.0, 1.0, 1.0, 1.0, 1.0, 1.0, 1.0, 1.0, 1.0, 1.0, 1.0, 1.0, 1.0, 1.0, 1.0, 1.0, 1.0, 1.0, 1.0, 1.0, 1.0, 1.0, 1.0, 1.0, 1.0, 1.0, 1.0, 1.0, 1.0, 1.0, 1.0, 1.0, 1.0, 1.0, 1.0, 1.0, 1.0, 1.0, 1.0, 1.0, 1.0, 1.0, 1.0, 1.0, 1.0, 1.0, 1.0, 1.0, 1.0, 1.0, 1.0, 1.0, 1.0, 1.0, 1.0, 1.0, 1.0, 1.0, 1.0, 1.0, 1.0, 1.0, 1.0, 1.0, 1.0, 1.0, 1.0, 1.0, 1.0, 1.0, 1.0, 1.0, 1.0, 1.0, 1.0, 1.0, 1.0, 1.0, 1.0, 1.0, 1.0, 1.0, 1.0, 1.0, 1.0, 1.0, 1.0, 1.0, 1.0, 1.0, 1.0, 1.0, 1.0, 1.0, 1.0, 1.0, 1.0, 1.0, 1.0, 1.0, 1.0, 1.0, 1.0, 1.0, 1.0, 1.0, 1.0, 1.0, 1.0, 1.0, 1.0, 1.0, 1.0, 1.0, 1.0, 1.0, 1.0, 1.0, 1.0, 1.0, 1.0, 1.0, 1.0, 1.0, 1.0, 1.0, 1.0, 1.0, 1.0, 1.0, 1.0, 1.0, 1.0, 1.0, 1.0, 1.0, 1.0, 1.0, 1.0, 1.0, 1.0, 1.0, 1.0, 1.0, 1.0, 1.0, 1.0, 1.0, 1.0, 1.0, 1.0, 1.0, 1.0, 1.0, 1.0, 1.0, 1.0, 1.0, 1.0, 1.0, 1.0, 1.0, 1.0, 1.0, 1.0, 1.0, 1.0, 1.0, 1.0, 1.0, 1.0, 1.0, 1.0, 1.0, 1.0, 1.0, 1.0, 1.0, 1.0, 1.0, 1.0, 1.0, 1.0, 1.0, 1.0, 1.0, 1.0, 1.0, 1.0, 1.0, 1.0, 1.0, 1.0, 1.0, 1.0, 1.0, 1.0, 1.0, 1.0, 1.0, 1.0, 1.0, 1.0, 1.0, 1.0, 1.0, 1.0, 1.0, 1.0, 1.0, 1.0, 1.0, 1.0, 1.0, 1.0, 1.0, 1.0, 1.0, 1.0, 1.0, 1.0, 1.0, 1.0, 1.0, 1.0, 1.0, 1.0, 1.0, 1.0, 1.0, 1.0, 1.0, 1.0, 1.0, 1.0, 1.0, 1.0, 1.0, 1.0, 1.0, 1.0, 1.0, 1.0, 1.0, 1.0, 1.0, 1.0, 1.0, 1.0])
me_plane.materials.append(mat_f3dlite_material)
me_plane.materials.append(mat_border)
me_plane.use_paint_bone_selection = False
me_plane.use_paint_mask_vertex = True
me_plane.update()

# ---- objects
ob_light = bpy.data.objects.new('Light', light_light)
ob_camera = bpy.data.objects.new('Camera', cam_camera)
ob_plane = bpy.data.objects.new('Plane', me_plane)

# ---- transforms, parenting, visibility, modifiers, constraints
ob_light.location = (4.076, 1.005, 5.904)
ob_light.rotation_euler = (0.6503, 0.05522, 1.866)
ob_light.lock_rotations_4d = False
ob_light.empty_display_type = 'ARROWS'
ob_light.color = (0.0, 0.0, 0.0, 0.0)
ob_light.lineart.crease_threshold = 0.0
ob_camera.location = (7.359, -6.926, 4.958)
ob_camera.rotation_euler = (1.109, 0.0, 0.8149)
ob_camera.lock_rotations_4d = False
ob_camera.empty_display_type = 'ARROWS'
ob_camera.color = (0.0, 0.0, 0.0, 0.0)
ob_camera.display_type = 'WIRE'
ob_camera.lineart.crease_threshold = 0.0
ob_plane.location = (0.0, 0.0, 0.0)
ob_plane.visible_shadow = False

# ---- collection membership
col_collection.objects.link(ob_light)
col_collection.objects.link(ob_camera)
col_collection.objects.link(ob_plane)

# ---- scene / render settings (as saved in the file)
scene.camera = ob_camera
scene.frame_start = 1; scene.frame_end = 250; scene.frame_set(1)
scene.render.engine = 'BLENDER_EEVEE_NEXT'
scene.render.resolution_x = 128
scene.render.resolution_y = 128
scene.render.fps = 60
scene.cycles.sampling_pattern = 'TABULATED_SOBOL'
scene.view_settings.view_transform = 'Filmic'
bpy.context.view_layer.update()
